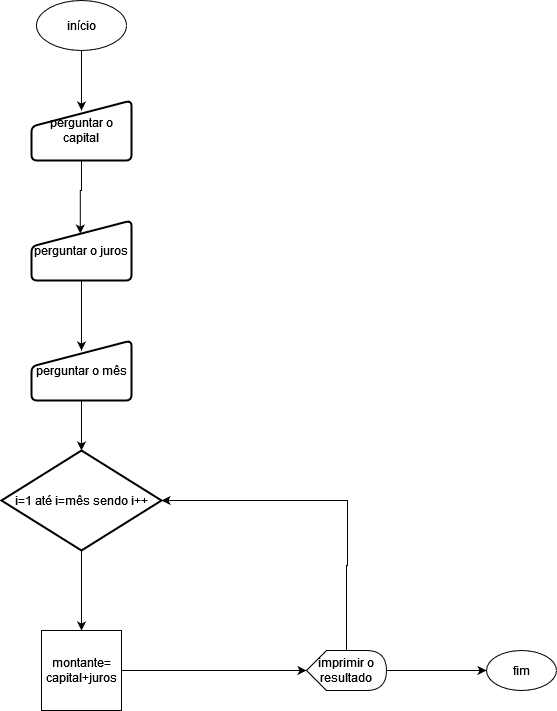

The diagram above was exported from draw.io. Its source (the exported page's mxGraphModel, read from the mxfile embedded in the PNG):
<mxGraphModel dx="989" dy="539" grid="1" gridSize="10" guides="1" tooltips="1" connect="1" arrows="1" fold="1" page="1" pageScale="1" pageWidth="827" pageHeight="1169" math="0" shadow="0">
  <root>
    <mxCell id="0" />
    <mxCell id="1" parent="0" />
    <mxCell id="Yq2CHXu7PbvdBLA8AyLd-8" value="" style="edgeStyle=orthogonalEdgeStyle;rounded=0;orthogonalLoop=1;jettySize=auto;html=1;entryX=0.5;entryY=0.167;entryDx=0;entryDy=0;entryPerimeter=0;" edge="1" parent="1" source="Yq2CHXu7PbvdBLA8AyLd-1" target="Yq2CHXu7PbvdBLA8AyLd-2">
      <mxGeometry relative="1" as="geometry" />
    </mxCell>
    <mxCell id="Yq2CHXu7PbvdBLA8AyLd-1" value="início" style="ellipse;whiteSpace=wrap;html=1;" vertex="1" parent="1">
      <mxGeometry x="170" y="10" width="90" height="50" as="geometry" />
    </mxCell>
    <mxCell id="Yq2CHXu7PbvdBLA8AyLd-9" value="" style="edgeStyle=orthogonalEdgeStyle;rounded=0;orthogonalLoop=1;jettySize=auto;html=1;entryX=0.488;entryY=0.218;entryDx=0;entryDy=0;entryPerimeter=0;" edge="1" parent="1" source="Yq2CHXu7PbvdBLA8AyLd-2" target="Yq2CHXu7PbvdBLA8AyLd-3">
      <mxGeometry relative="1" as="geometry" />
    </mxCell>
    <mxCell id="Yq2CHXu7PbvdBLA8AyLd-2" value="perguntar o capital" style="html=1;strokeWidth=2;shape=manualInput;whiteSpace=wrap;rounded=1;size=26;arcSize=11;direction=east;" vertex="1" parent="1">
      <mxGeometry x="165" y="110" width="100" height="60" as="geometry" />
    </mxCell>
    <mxCell id="Yq2CHXu7PbvdBLA8AyLd-10" value="" style="edgeStyle=orthogonalEdgeStyle;rounded=0;orthogonalLoop=1;jettySize=auto;html=1;entryX=0.5;entryY=0.167;entryDx=0;entryDy=0;entryPerimeter=0;" edge="1" parent="1" source="Yq2CHXu7PbvdBLA8AyLd-3" target="Yq2CHXu7PbvdBLA8AyLd-4">
      <mxGeometry relative="1" as="geometry" />
    </mxCell>
    <mxCell id="Yq2CHXu7PbvdBLA8AyLd-3" value="perguntar o juros" style="html=1;strokeWidth=2;shape=manualInput;whiteSpace=wrap;rounded=1;size=26;arcSize=11;" vertex="1" parent="1">
      <mxGeometry x="165" y="230" width="100" height="60" as="geometry" />
    </mxCell>
    <mxCell id="Yq2CHXu7PbvdBLA8AyLd-11" value="" style="edgeStyle=orthogonalEdgeStyle;rounded=0;orthogonalLoop=1;jettySize=auto;html=1;" edge="1" parent="1" source="Yq2CHXu7PbvdBLA8AyLd-4" target="Yq2CHXu7PbvdBLA8AyLd-5">
      <mxGeometry relative="1" as="geometry" />
    </mxCell>
    <mxCell id="Yq2CHXu7PbvdBLA8AyLd-4" value="perguntar o mês" style="html=1;strokeWidth=2;shape=manualInput;whiteSpace=wrap;rounded=1;size=26;arcSize=11;" vertex="1" parent="1">
      <mxGeometry x="165" y="350" width="100" height="60" as="geometry" />
    </mxCell>
    <mxCell id="Yq2CHXu7PbvdBLA8AyLd-12" value="" style="edgeStyle=orthogonalEdgeStyle;rounded=0;orthogonalLoop=1;jettySize=auto;html=1;" edge="1" parent="1" source="Yq2CHXu7PbvdBLA8AyLd-5" target="Yq2CHXu7PbvdBLA8AyLd-6">
      <mxGeometry relative="1" as="geometry" />
    </mxCell>
    <mxCell id="Yq2CHXu7PbvdBLA8AyLd-5" value="i=1 até i=mês sendo i++" style="strokeWidth=2;html=1;shape=mxgraph.flowchart.decision;whiteSpace=wrap;" vertex="1" parent="1">
      <mxGeometry x="135" y="460" width="160" height="100" as="geometry" />
    </mxCell>
    <mxCell id="Yq2CHXu7PbvdBLA8AyLd-13" style="edgeStyle=orthogonalEdgeStyle;rounded=0;orthogonalLoop=1;jettySize=auto;html=1;" edge="1" parent="1" source="Yq2CHXu7PbvdBLA8AyLd-6">
      <mxGeometry relative="1" as="geometry">
        <mxPoint x="440" y="680" as="targetPoint" />
      </mxGeometry>
    </mxCell>
    <mxCell id="Yq2CHXu7PbvdBLA8AyLd-6" value="montante= capital+juros" style="whiteSpace=wrap;html=1;aspect=fixed;" vertex="1" parent="1">
      <mxGeometry x="175" y="640" width="80" height="80" as="geometry" />
    </mxCell>
    <mxCell id="Yq2CHXu7PbvdBLA8AyLd-15" style="edgeStyle=orthogonalEdgeStyle;rounded=0;orthogonalLoop=1;jettySize=auto;html=1;" edge="1" parent="1" source="Yq2CHXu7PbvdBLA8AyLd-7">
      <mxGeometry relative="1" as="geometry">
        <mxPoint x="620" y="680" as="targetPoint" />
      </mxGeometry>
    </mxCell>
    <mxCell id="Yq2CHXu7PbvdBLA8AyLd-16" style="edgeStyle=orthogonalEdgeStyle;rounded=0;orthogonalLoop=1;jettySize=auto;html=1;entryX=1;entryY=0.5;entryDx=0;entryDy=0;entryPerimeter=0;" edge="1" parent="1" source="Yq2CHXu7PbvdBLA8AyLd-7" target="Yq2CHXu7PbvdBLA8AyLd-5">
      <mxGeometry relative="1" as="geometry">
        <mxPoint x="480" y="490" as="targetPoint" />
        <Array as="points">
          <mxPoint x="480" y="575" />
          <mxPoint x="481" y="575" />
          <mxPoint x="481" y="510" />
        </Array>
      </mxGeometry>
    </mxCell>
    <mxCell id="Yq2CHXu7PbvdBLA8AyLd-7" value="imprimir o resultado " style="shape=display;whiteSpace=wrap;html=1;" vertex="1" parent="1">
      <mxGeometry x="440" y="660" width="80" height="40" as="geometry" />
    </mxCell>
    <mxCell id="Yq2CHXu7PbvdBLA8AyLd-14" value="fim" style="ellipse;whiteSpace=wrap;html=1;" vertex="1" parent="1">
      <mxGeometry x="620" y="660" width="70" height="40" as="geometry" />
    </mxCell>
  </root>
</mxGraphModel>